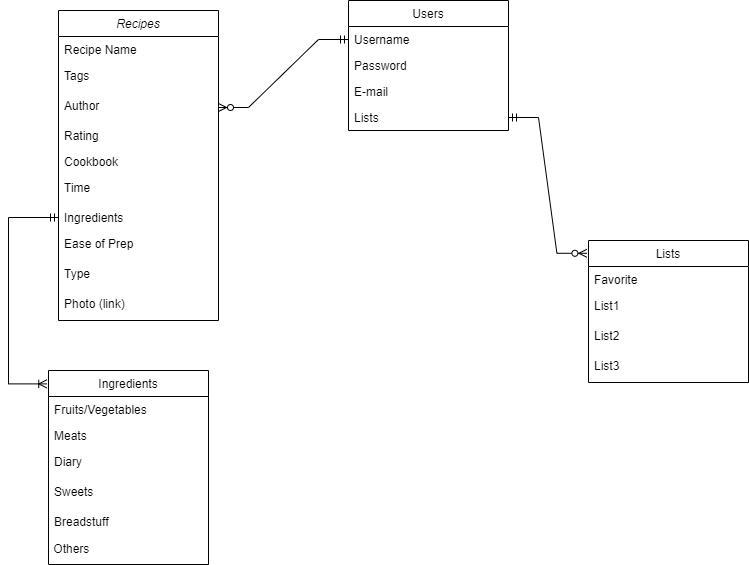

The diagram above was exported from draw.io. Its source (the exported page's mxGraphModel, read from the mxfile embedded in the PNG):
<mxGraphModel dx="1248" dy="670" grid="1" gridSize="10" guides="1" tooltips="1" connect="1" arrows="1" fold="1" page="1" pageScale="1" pageWidth="827" pageHeight="1169" math="0" shadow="0">
  <root>
    <mxCell id="WIyWlLk6GJQsqaUBKTNV-0" />
    <mxCell id="WIyWlLk6GJQsqaUBKTNV-1" parent="WIyWlLk6GJQsqaUBKTNV-0" />
    <mxCell id="zkfFHV4jXpPFQw0GAbJ--0" value="Recipes" style="swimlane;fontStyle=2;align=center;verticalAlign=top;childLayout=stackLayout;horizontal=1;startSize=26;horizontalStack=0;resizeParent=1;resizeLast=0;collapsible=1;marginBottom=0;rounded=0;shadow=0;strokeWidth=1;" parent="WIyWlLk6GJQsqaUBKTNV-1" vertex="1">
      <mxGeometry x="70" y="40" width="160" height="310" as="geometry">
        <mxRectangle x="230" y="140" width="160" height="26" as="alternateBounds" />
      </mxGeometry>
    </mxCell>
    <mxCell id="zkfFHV4jXpPFQw0GAbJ--1" value="Recipe Name" style="text;align=left;verticalAlign=top;spacingLeft=4;spacingRight=4;overflow=hidden;rotatable=0;points=[[0,0.5],[1,0.5]];portConstraint=eastwest;" parent="zkfFHV4jXpPFQw0GAbJ--0" vertex="1">
      <mxGeometry y="26" width="160" height="26" as="geometry" />
    </mxCell>
    <mxCell id="fFxay6YyOpXuTL-WLgoA-12" value="Tags" style="text;strokeColor=none;fillColor=none;spacingLeft=4;spacingRight=4;overflow=hidden;rotatable=0;points=[[0,0.5],[1,0.5]];portConstraint=eastwest;fontSize=12;" parent="zkfFHV4jXpPFQw0GAbJ--0" vertex="1">
      <mxGeometry y="52" width="160" height="30" as="geometry" />
    </mxCell>
    <mxCell id="fFxay6YyOpXuTL-WLgoA-13" value="Author" style="text;strokeColor=none;fillColor=none;spacingLeft=4;spacingRight=4;overflow=hidden;rotatable=0;points=[[0,0.5],[1,0.5]];portConstraint=eastwest;fontSize=12;" parent="zkfFHV4jXpPFQw0GAbJ--0" vertex="1">
      <mxGeometry y="82" width="160" height="30" as="geometry" />
    </mxCell>
    <mxCell id="zkfFHV4jXpPFQw0GAbJ--2" value="Rating&#10;" style="text;align=left;verticalAlign=top;spacingLeft=4;spacingRight=4;overflow=hidden;rotatable=0;points=[[0,0.5],[1,0.5]];portConstraint=eastwest;rounded=0;shadow=0;html=0;" parent="zkfFHV4jXpPFQw0GAbJ--0" vertex="1">
      <mxGeometry y="112" width="160" height="26" as="geometry" />
    </mxCell>
    <mxCell id="zkfFHV4jXpPFQw0GAbJ--3" value="Cookbook" style="text;align=left;verticalAlign=top;spacingLeft=4;spacingRight=4;overflow=hidden;rotatable=0;points=[[0,0.5],[1,0.5]];portConstraint=eastwest;rounded=0;shadow=0;html=0;" parent="zkfFHV4jXpPFQw0GAbJ--0" vertex="1">
      <mxGeometry y="138" width="160" height="26" as="geometry" />
    </mxCell>
    <mxCell id="fFxay6YyOpXuTL-WLgoA-3" value="Time" style="text;strokeColor=none;fillColor=none;spacingLeft=4;spacingRight=4;overflow=hidden;rotatable=0;points=[[0,0.5],[1,0.5]];portConstraint=eastwest;fontSize=12;" parent="zkfFHV4jXpPFQw0GAbJ--0" vertex="1">
      <mxGeometry y="164" width="160" height="30" as="geometry" />
    </mxCell>
    <mxCell id="fFxay6YyOpXuTL-WLgoA-4" value="Ingredients" style="text;strokeColor=none;fillColor=none;spacingLeft=4;spacingRight=4;overflow=hidden;rotatable=0;points=[[0,0.5],[1,0.5]];portConstraint=eastwest;fontSize=12;" parent="zkfFHV4jXpPFQw0GAbJ--0" vertex="1">
      <mxGeometry y="194" width="160" height="26" as="geometry" />
    </mxCell>
    <mxCell id="fFxay6YyOpXuTL-WLgoA-18" value="Ease of Prep" style="text;strokeColor=none;fillColor=none;spacingLeft=4;spacingRight=4;overflow=hidden;rotatable=0;points=[[0,0.5],[1,0.5]];portConstraint=eastwest;fontSize=12;" parent="zkfFHV4jXpPFQw0GAbJ--0" vertex="1">
      <mxGeometry y="220" width="160" height="30" as="geometry" />
    </mxCell>
    <mxCell id="fFxay6YyOpXuTL-WLgoA-19" value="Type" style="text;strokeColor=none;fillColor=none;spacingLeft=4;spacingRight=4;overflow=hidden;rotatable=0;points=[[0,0.5],[1,0.5]];portConstraint=eastwest;fontSize=12;" parent="zkfFHV4jXpPFQw0GAbJ--0" vertex="1">
      <mxGeometry y="250" width="160" height="30" as="geometry" />
    </mxCell>
    <mxCell id="fFxay6YyOpXuTL-WLgoA-20" value="Photo (link)" style="text;strokeColor=none;fillColor=none;spacingLeft=4;spacingRight=4;overflow=hidden;rotatable=0;points=[[0,0.5],[1,0.5]];portConstraint=eastwest;fontSize=12;" parent="zkfFHV4jXpPFQw0GAbJ--0" vertex="1">
      <mxGeometry y="280" width="160" height="30" as="geometry" />
    </mxCell>
    <mxCell id="zkfFHV4jXpPFQw0GAbJ--6" value="Ingredients" style="swimlane;fontStyle=0;align=center;verticalAlign=top;childLayout=stackLayout;horizontal=1;startSize=26;horizontalStack=0;resizeParent=1;resizeLast=0;collapsible=1;marginBottom=0;rounded=0;shadow=0;strokeWidth=1;" parent="WIyWlLk6GJQsqaUBKTNV-1" vertex="1">
      <mxGeometry x="60" y="400" width="160" height="194" as="geometry">
        <mxRectangle x="130" y="380" width="160" height="26" as="alternateBounds" />
      </mxGeometry>
    </mxCell>
    <mxCell id="zkfFHV4jXpPFQw0GAbJ--7" value="Fruits/Vegetables" style="text;align=left;verticalAlign=top;spacingLeft=4;spacingRight=4;overflow=hidden;rotatable=0;points=[[0,0.5],[1,0.5]];portConstraint=eastwest;" parent="zkfFHV4jXpPFQw0GAbJ--6" vertex="1">
      <mxGeometry y="26" width="160" height="26" as="geometry" />
    </mxCell>
    <mxCell id="zkfFHV4jXpPFQw0GAbJ--10" value="Meats" style="text;align=left;verticalAlign=top;spacingLeft=4;spacingRight=4;overflow=hidden;rotatable=0;points=[[0,0.5],[1,0.5]];portConstraint=eastwest;fontStyle=0" parent="zkfFHV4jXpPFQw0GAbJ--6" vertex="1">
      <mxGeometry y="52" width="160" height="26" as="geometry" />
    </mxCell>
    <mxCell id="fFxay6YyOpXuTL-WLgoA-10" value="Diary" style="text;strokeColor=none;fillColor=none;spacingLeft=4;spacingRight=4;overflow=hidden;rotatable=0;points=[[0,0.5],[1,0.5]];portConstraint=eastwest;fontSize=12;" parent="zkfFHV4jXpPFQw0GAbJ--6" vertex="1">
      <mxGeometry y="78" width="160" height="30" as="geometry" />
    </mxCell>
    <mxCell id="fFxay6YyOpXuTL-WLgoA-21" value="Sweets" style="text;strokeColor=none;fillColor=none;spacingLeft=4;spacingRight=4;overflow=hidden;rotatable=0;points=[[0,0.5],[1,0.5]];portConstraint=eastwest;fontSize=12;" parent="zkfFHV4jXpPFQw0GAbJ--6" vertex="1">
      <mxGeometry y="108" width="160" height="30" as="geometry" />
    </mxCell>
    <mxCell id="fFxay6YyOpXuTL-WLgoA-22" value="Breadstuff" style="text;strokeColor=none;fillColor=none;spacingLeft=4;spacingRight=4;overflow=hidden;rotatable=0;points=[[0,0.5],[1,0.5]];portConstraint=eastwest;fontSize=12;" parent="zkfFHV4jXpPFQw0GAbJ--6" vertex="1">
      <mxGeometry y="138" width="160" height="26" as="geometry" />
    </mxCell>
    <mxCell id="H5V-K_DBMTyBuBW2ITfg-12" value="&amp;nbsp;Others" style="text;html=1;strokeColor=none;fillColor=none;align=left;verticalAlign=middle;whiteSpace=wrap;rounded=0;" vertex="1" parent="zkfFHV4jXpPFQw0GAbJ--6">
      <mxGeometry y="164" width="160" height="30" as="geometry" />
    </mxCell>
    <mxCell id="zkfFHV4jXpPFQw0GAbJ--13" value="Lists" style="swimlane;fontStyle=0;align=center;verticalAlign=top;childLayout=stackLayout;horizontal=1;startSize=26;horizontalStack=0;resizeParent=1;resizeLast=0;collapsible=1;marginBottom=0;rounded=0;shadow=0;strokeWidth=1;" parent="WIyWlLk6GJQsqaUBKTNV-1" vertex="1">
      <mxGeometry x="600" y="270" width="160" height="142" as="geometry">
        <mxRectangle x="340" y="380" width="170" height="26" as="alternateBounds" />
      </mxGeometry>
    </mxCell>
    <mxCell id="zkfFHV4jXpPFQw0GAbJ--14" value="Favorite" style="text;align=left;verticalAlign=top;spacingLeft=4;spacingRight=4;overflow=hidden;rotatable=0;points=[[0,0.5],[1,0.5]];portConstraint=eastwest;" parent="zkfFHV4jXpPFQw0GAbJ--13" vertex="1">
      <mxGeometry y="26" width="160" height="26" as="geometry" />
    </mxCell>
    <mxCell id="fFxay6YyOpXuTL-WLgoA-7" value="List1" style="text;strokeColor=none;fillColor=none;spacingLeft=4;spacingRight=4;overflow=hidden;rotatable=0;points=[[0,0.5],[1,0.5]];portConstraint=eastwest;fontSize=12;" parent="zkfFHV4jXpPFQw0GAbJ--13" vertex="1">
      <mxGeometry y="52" width="160" height="30" as="geometry" />
    </mxCell>
    <mxCell id="fFxay6YyOpXuTL-WLgoA-8" value="List2" style="text;strokeColor=none;fillColor=none;spacingLeft=4;spacingRight=4;overflow=hidden;rotatable=0;points=[[0,0.5],[1,0.5]];portConstraint=eastwest;fontSize=12;" parent="zkfFHV4jXpPFQw0GAbJ--13" vertex="1">
      <mxGeometry y="82" width="160" height="30" as="geometry" />
    </mxCell>
    <mxCell id="fFxay6YyOpXuTL-WLgoA-9" value="List3" style="text;strokeColor=none;fillColor=none;spacingLeft=4;spacingRight=4;overflow=hidden;rotatable=0;points=[[0,0.5],[1,0.5]];portConstraint=eastwest;fontSize=12;" parent="zkfFHV4jXpPFQw0GAbJ--13" vertex="1">
      <mxGeometry y="112" width="160" height="30" as="geometry" />
    </mxCell>
    <mxCell id="zkfFHV4jXpPFQw0GAbJ--17" value="Users" style="swimlane;fontStyle=0;align=center;verticalAlign=top;childLayout=stackLayout;horizontal=1;startSize=26;horizontalStack=0;resizeParent=1;resizeLast=0;collapsible=1;marginBottom=0;rounded=0;shadow=0;strokeWidth=1;" parent="WIyWlLk6GJQsqaUBKTNV-1" vertex="1">
      <mxGeometry x="360" y="30" width="160" height="130" as="geometry">
        <mxRectangle x="550" y="140" width="160" height="26" as="alternateBounds" />
      </mxGeometry>
    </mxCell>
    <mxCell id="zkfFHV4jXpPFQw0GAbJ--18" value="Username" style="text;align=left;verticalAlign=top;spacingLeft=4;spacingRight=4;overflow=hidden;rotatable=0;points=[[0,0.5],[1,0.5]];portConstraint=eastwest;" parent="zkfFHV4jXpPFQw0GAbJ--17" vertex="1">
      <mxGeometry y="26" width="160" height="26" as="geometry" />
    </mxCell>
    <mxCell id="zkfFHV4jXpPFQw0GAbJ--19" value="Password" style="text;align=left;verticalAlign=top;spacingLeft=4;spacingRight=4;overflow=hidden;rotatable=0;points=[[0,0.5],[1,0.5]];portConstraint=eastwest;rounded=0;shadow=0;html=0;" parent="zkfFHV4jXpPFQw0GAbJ--17" vertex="1">
      <mxGeometry y="52" width="160" height="26" as="geometry" />
    </mxCell>
    <mxCell id="zkfFHV4jXpPFQw0GAbJ--20" value="E-mail" style="text;align=left;verticalAlign=top;spacingLeft=4;spacingRight=4;overflow=hidden;rotatable=0;points=[[0,0.5],[1,0.5]];portConstraint=eastwest;rounded=0;shadow=0;html=0;" parent="zkfFHV4jXpPFQw0GAbJ--17" vertex="1">
      <mxGeometry y="78" width="160" height="26" as="geometry" />
    </mxCell>
    <mxCell id="zkfFHV4jXpPFQw0GAbJ--21" value="Lists" style="text;align=left;verticalAlign=top;spacingLeft=4;spacingRight=4;overflow=hidden;rotatable=0;points=[[0,0.5],[1,0.5]];portConstraint=eastwest;rounded=0;shadow=0;html=0;" parent="zkfFHV4jXpPFQw0GAbJ--17" vertex="1">
      <mxGeometry y="104" width="160" height="26" as="geometry" />
    </mxCell>
    <mxCell id="fFxay6YyOpXuTL-WLgoA-27" value="" style="edgeStyle=entityRelationEdgeStyle;fontSize=12;html=1;endArrow=ERzeroToMany;startArrow=ERmandOne;rounded=0;entryX=1;entryY=0.5;entryDx=0;entryDy=0;exitX=0;exitY=0.5;exitDx=0;exitDy=0;" parent="WIyWlLk6GJQsqaUBKTNV-1" source="zkfFHV4jXpPFQw0GAbJ--18" target="fFxay6YyOpXuTL-WLgoA-13" edge="1">
      <mxGeometry width="100" height="100" relative="1" as="geometry">
        <mxPoint x="380" y="340" as="sourcePoint" />
        <mxPoint x="480" y="240" as="targetPoint" />
      </mxGeometry>
    </mxCell>
    <mxCell id="fFxay6YyOpXuTL-WLgoA-28" value="" style="edgeStyle=entityRelationEdgeStyle;fontSize=12;html=1;endArrow=ERzeroToMany;startArrow=ERmandOne;rounded=0;entryX=-0.01;entryY=0.09;entryDx=0;entryDy=0;exitX=1;exitY=0.5;exitDx=0;exitDy=0;entryPerimeter=0;" parent="WIyWlLk6GJQsqaUBKTNV-1" source="zkfFHV4jXpPFQw0GAbJ--21" target="zkfFHV4jXpPFQw0GAbJ--13" edge="1">
      <mxGeometry width="100" height="100" relative="1" as="geometry">
        <mxPoint x="620" y="200" as="sourcePoint" />
        <mxPoint x="490" y="268" as="targetPoint" />
      </mxGeometry>
    </mxCell>
    <mxCell id="fFxay6YyOpXuTL-WLgoA-29" value="" style="edgeStyle=elbowEdgeStyle;fontSize=12;html=1;endArrow=ERoneToMany;startArrow=ERmandOne;rounded=0;entryX=-0.011;entryY=0.069;entryDx=0;entryDy=0;entryPerimeter=0;exitX=0;exitY=0.5;exitDx=0;exitDy=0;" parent="WIyWlLk6GJQsqaUBKTNV-1" source="fFxay6YyOpXuTL-WLgoA-4" target="zkfFHV4jXpPFQw0GAbJ--6" edge="1">
      <mxGeometry width="100" height="100" relative="1" as="geometry">
        <mxPoint x="30" y="370" as="sourcePoint" />
        <mxPoint x="130" y="270" as="targetPoint" />
        <Array as="points">
          <mxPoint x="20" y="320" />
        </Array>
      </mxGeometry>
    </mxCell>
  </root>
</mxGraphModel>